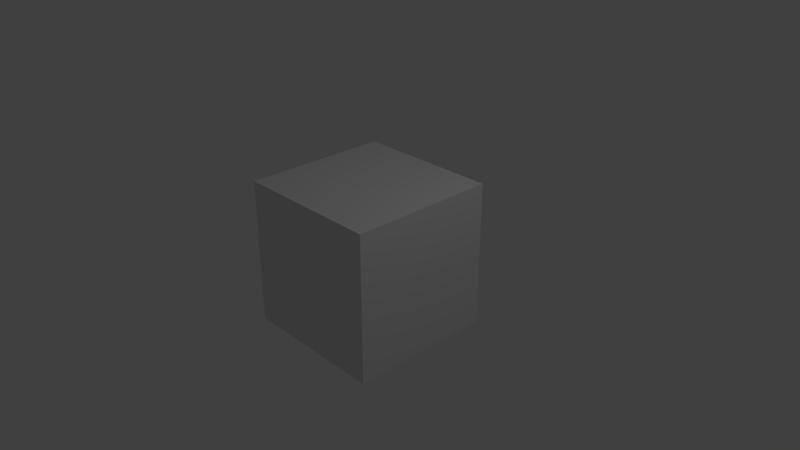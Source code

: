 # Source: DungeonStoneDoorType1.blend  (saved by Blender 2.79.0; exported with 4.5.12 LTS)
import bpy
from mathutils import Matrix  # noqa: F401  (used for matrix-valued properties, if any)

bpy.ops.wm.read_factory_settings(use_empty=True)
scene = bpy.context.scene
scene.name = 'Scene'

# ---- collections
col_collection_1 = bpy.data.collections.new('Collection 1'); scene.collection.children.link(col_collection_1)

# ---- materials (node trees are filled in below, after node groups)
mat_material = bpy.data.materials.new('Material')
mat_material.alpha_threshold = 0.0
mat_material.use_transparent_shadow = False
mat_material.roughness = 0.5
mat_material.line_color = (0.0, 0.0, 0.0, 1.0)

# ---- material node trees

# ---- world
world_world = bpy.data.worlds.new('World'); scene.world = world_world
world_world.color = (0.05088, 0.05088, 0.05088)
world_world.use_sun_shadow = False
world_world.sun_shadow_jitter_overblur = 0.0
world_world.cycles.sampling_method = 'MANUAL'

# ---- cameras
cam_camera = bpy.data.cameras.new('Camera')
cam_camera.clip_end = 100.0
cam_camera.lens = 35.0
cam_camera.sensor_width = 32.0
cam_camera.sensor_height = 18.0
cam_camera.ortho_scale = 7.314
cam_camera.dof.focus_distance = 0.0
cam_camera.dof.aperture_fstop = 128.0

# ---- lights
light_lamp = bpy.data.lights.new('Lamp', 'POINT')
light_lamp.transmission_factor = 0.0
light_lamp.cutoff_distance = 30.0
light_lamp.energy = 100.0
light_lamp.shadow_buffer_clip_start = 1.001
light_lamp.shadow_soft_size = 0.1
light_lamp.shadow_maximum_resolution = 0.006
light_lamp.use_absolute_resolution = True

# ---- meshes
me_cube = bpy.data.meshes.new('Cube')
me_cube.from_pydata([(1.0, 1.0, -1.0), (1.0, -1.0, -1.0), (-1.0, -1.0, -1.0), (-1.0, 1.0, -1.0), (1.0, 1.0, 1.0), (1.0, -1.0, 1.0), (-1.0, -1.0, 1.0), (-1.0, 1.0, 1.0)], [], [(0, 1, 2, 3), (4, 7, 6, 5), (0, 4, 5, 1), (1, 5, 6, 2), (2, 6, 7, 3), (4, 0, 3, 7)])
me_cube.materials.append(mat_material)
me_cube.use_remesh_preserve_volume = False
me_cube.use_remesh_preserve_attributes = False
me_cube.use_mirror_vertex_groups = False
me_cube.update()

# ---- objects
ob_cube = bpy.data.objects.new('Cube', me_cube)
ob_lamp = bpy.data.objects.new('Lamp', light_lamp)
ob_camera = bpy.data.objects.new('Camera', cam_camera)

# ---- transforms, parenting, visibility, modifiers, constraints
ob_cube.location = (0.0, 0.0, 0.0)
ob_cube.lock_rotations_4d = False
ob_cube.empty_display_type = 'ARROWS'
ob_cube.lineart.crease_threshold = 0.0
ob_lamp.location = (4.076, 1.005, 5.904)
ob_lamp.rotation_euler = (0.6503, 0.05522, 1.866)
ob_lamp.lock_rotations_4d = False
ob_lamp.empty_display_type = 'ARROWS'
ob_lamp.color = (0.0, 0.0, 0.0, 0.0)
ob_lamp.lineart.crease_threshold = 0.0
ob_camera.location = (7.481, -6.508, 5.344)
ob_camera.rotation_euler = (1.109, 0.0, 0.8149)
ob_camera.lock_rotations_4d = False
ob_camera.empty_display_type = 'ARROWS'
ob_camera.color = (0.0, 0.0, 0.0, 0.0)
ob_camera.display_type = 'WIRE'
ob_camera.lineart.crease_threshold = 0.0

# ---- collection membership
col_collection_1.objects.link(ob_cube)
col_collection_1.objects.link(ob_lamp)
col_collection_1.objects.link(ob_camera)

# ---- scene / render settings (as saved in the file)
scene.camera = ob_camera
scene.frame_start = 1; scene.frame_end = 250; scene.frame_set(1)
scene.render.engine = 'BLENDER_EEVEE_NEXT'
scene.render.resolution_percentage = 50
scene.render.dither_intensity = 0.0
scene.cycles.use_denoising = False
scene.cycles.samples = 128
scene.cycles.sampling_pattern = 'TABULATED_SOBOL'
scene.cycles.use_adaptive_sampling = False
scene.cycles.use_light_tree = False
scene.cycles.blur_glossy = 0.0
scene.cycles.sample_clamp_indirect = 0.0
scene.view_settings.view_transform = 'Standard'
bpy.context.view_layer.update()
